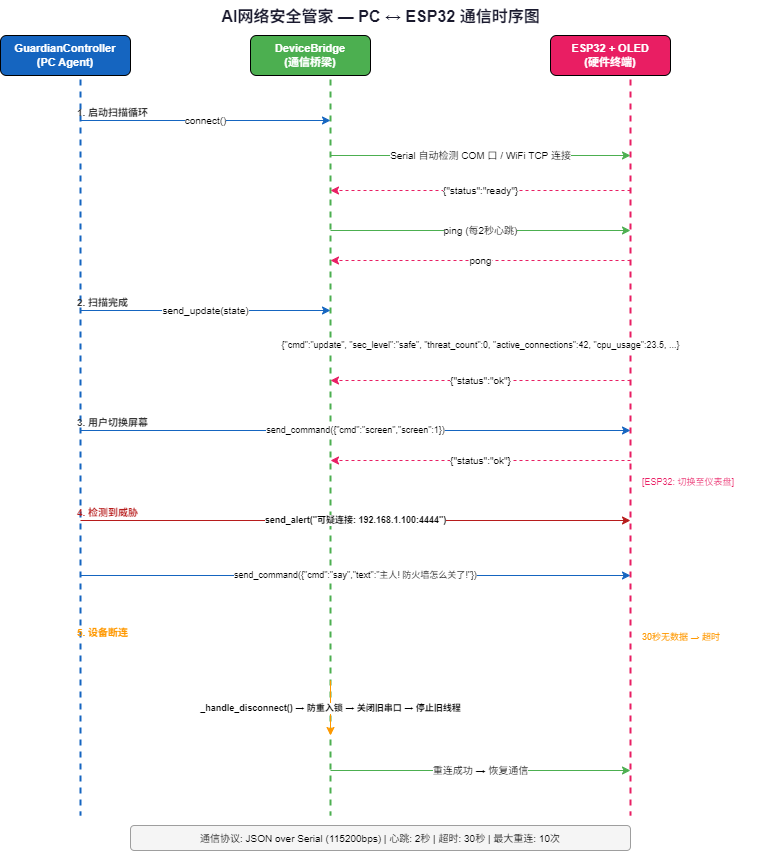

The diagram above was exported from draw.io. Its source (the exported page's mxGraphModel, read from the mxfile embedded in the PNG):
<mxGraphModel dx="1276" dy="606" grid="1" gridSize="10" guides="1" tooltips="1" connect="1" arrows="1" fold="1" page="1" pageScale="1" pageWidth="900" pageHeight="900" math="0" shadow="0">
  <root>
    <mxCell id="0" />
    <mxCell id="1" parent="0" />
    <mxCell id="title" value="AI网络安全管家 — PC ↔ ESP32 通信时序图" style="text;html=1;strokeColor=none;fillColor=none;align=center;fontSize=16;fontStyle=1;fontColor=#1a1a2e;" parent="1" vertex="1">
      <mxGeometry x="180" y="5" width="540" height="30" as="geometry" />
    </mxCell>
    <mxCell id="lifeline_pc" value="" style="endArrow=none;html=1;strokeColor=#1565c0;strokeWidth=2;dashed=1;" parent="1" edge="1">
      <mxGeometry relative="1" as="geometry">
        <mxPoint x="150" y="60" as="sourcePoint" />
        <mxPoint x="150" y="820" as="targetPoint" />
      </mxGeometry>
    </mxCell>
    <mxCell id="lifeline_bridge" value="" style="endArrow=none;html=1;strokeColor=#4caf50;strokeWidth=2;dashed=1;" parent="1" edge="1">
      <mxGeometry relative="1" as="geometry">
        <mxPoint x="400" y="60" as="sourcePoint" />
        <mxPoint x="400" y="820" as="targetPoint" />
      </mxGeometry>
    </mxCell>
    <mxCell id="lifeline_esp" value="" style="endArrow=none;html=1;strokeColor=#e91e63;strokeWidth=2;dashed=1;" parent="1" edge="1">
      <mxGeometry relative="1" as="geometry">
        <mxPoint x="700" y="60" as="sourcePoint" />
        <mxPoint x="700" y="820" as="targetPoint" />
      </mxGeometry>
    </mxCell>
    <mxCell id="header_pc" value="GuardianController&#10;(PC Agent)" style="rounded=1;whiteSpace=wrap;html=1;fillColor=#1565c0;fontColor=#fff;fontSize=11;fontStyle=1;" parent="1" vertex="1">
      <mxGeometry x="70" y="40" width="130" height="40" as="geometry" />
    </mxCell>
    <mxCell id="header_bridge" value="DeviceBridge&#10;(通信桥梁)" style="rounded=1;whiteSpace=wrap;html=1;fillColor=#4caf50;fontColor=#fff;fontSize=11;fontStyle=1;" parent="1" vertex="1">
      <mxGeometry x="320" y="40" width="120" height="40" as="geometry" />
    </mxCell>
    <mxCell id="header_esp" value="ESP32 + OLED&#10;(硬件终端)" style="rounded=1;whiteSpace=wrap;html=1;fillColor=#e91e63;fontColor=#fff;fontSize=11;fontStyle=1;" parent="1" vertex="1">
      <mxGeometry x="620" y="40" width="120" height="40" as="geometry" />
    </mxCell>
    <mxCell id="s1" value="1. 启动扫描循环" style="text;html=1;strokeColor=none;fillColor=none;fontSize=10;fontStyle=1;fontColor=#333;" parent="1" vertex="1">
      <mxGeometry x="145" y="105" width="100" height="18" as="geometry" />
    </mxCell>
    <mxCell id="a1" value="connect()" style="endArrow=classic;html=1;strokeColor=#1565c0;fontSize=10;" parent="1" edge="1">
      <mxGeometry relative="1" as="geometry">
        <mxPoint x="150" y="125" as="sourcePoint" />
        <mxPoint x="400" y="125" as="targetPoint" />
      </mxGeometry>
    </mxCell>
    <mxCell id="a2" value="Serial 自动检测 COM 口 / WiFi TCP 连接" style="endArrow=classic;html=1;strokeColor=#4caf50;fontSize=10;" parent="1" edge="1">
      <mxGeometry relative="1" as="geometry">
        <mxPoint x="400" y="160" as="sourcePoint" />
        <mxPoint x="700" y="160" as="targetPoint" />
      </mxGeometry>
    </mxCell>
    <mxCell id="a2r" value="{&quot;status&quot;:&quot;ready&quot;}" style="endArrow=classic;html=1;strokeColor=#e91e63;fontSize=10;dashed=1;" parent="1" edge="1">
      <mxGeometry relative="1" as="geometry">
        <mxPoint x="700" y="195" as="sourcePoint" />
        <mxPoint x="400" y="195" as="targetPoint" />
      </mxGeometry>
    </mxCell>
    <mxCell id="a3" value="ping (每2秒心跳)" style="endArrow=classic;html=1;strokeColor=#4caf50;fontSize=10;" parent="1" edge="1">
      <mxGeometry relative="1" as="geometry">
        <mxPoint x="400" y="235" as="sourcePoint" />
        <mxPoint x="700" y="235" as="targetPoint" />
      </mxGeometry>
    </mxCell>
    <mxCell id="a3r" value="pong" style="endArrow=classic;html=1;strokeColor=#e91e63;fontSize=10;dashed=1;" parent="1" edge="1">
      <mxGeometry relative="1" as="geometry">
        <mxPoint x="700" y="265" as="sourcePoint" />
        <mxPoint x="400" y="265" as="targetPoint" />
      </mxGeometry>
    </mxCell>
    <mxCell id="s4" value="2. 扫描完成" style="text;html=1;strokeColor=none;fillColor=none;fontSize=10;fontStyle=1;fontColor=#333;" parent="1" vertex="1">
      <mxGeometry x="145" y="295" width="80" height="18" as="geometry" />
    </mxCell>
    <mxCell id="a4" value="send_update(state)" style="endArrow=classic;html=1;strokeColor=#1565c0;fontSize=10;" parent="1" edge="1">
      <mxGeometry relative="1" as="geometry">
        <mxPoint x="150" y="315" as="sourcePoint" />
        <mxPoint x="400" y="315" as="targetPoint" />
      </mxGeometry>
    </mxCell>
    <mxCell id="a5" value="{&quot;cmd&quot;:&quot;update&quot;, &quot;sec_level&quot;:&quot;safe&quot;, &quot;threat_count&quot;:0, &quot;active_connections&quot;:42, &quot;cpu_usage&quot;:23.5, ...}" style="endArrow=classic;html=1;strokeColor=#4caf50;fontSize=9;" parent="1" edge="1">
      <mxGeometry relative="1" as="geometry">
        <mxPoint x="400" y="350" as="sourcePoint" />
        <mxPoint x="700" y="350" as="targetPoint" />
      </mxGeometry>
    </mxCell>
    <mxCell id="a5r" value="{&quot;status&quot;:&quot;ok&quot;}" style="endArrow=classic;html=1;strokeColor=#e91e63;fontSize=10;dashed=1;" parent="1" edge="1">
      <mxGeometry relative="1" as="geometry">
        <mxPoint x="700" y="385" as="sourcePoint" />
        <mxPoint x="400" y="385" as="targetPoint" />
      </mxGeometry>
    </mxCell>
    <mxCell id="s5" value="3. 用户切换屏幕" style="text;html=1;strokeColor=none;fillColor=none;fontSize=10;fontStyle=1;fontColor=#333;" parent="1" vertex="1">
      <mxGeometry x="145" y="415" width="100" height="18" as="geometry" />
    </mxCell>
    <mxCell id="a6" value="send_command({&quot;cmd&quot;:&quot;screen&quot;,&quot;screen&quot;:1})" style="endArrow=classic;html=1;strokeColor=#1565c0;fontSize=9;" parent="1" edge="1">
      <mxGeometry relative="1" as="geometry">
        <mxPoint x="150" y="435" as="sourcePoint" />
        <mxPoint x="700" y="435" as="targetPoint" />
      </mxGeometry>
    </mxCell>
    <mxCell id="a6r" value="{&quot;status&quot;:&quot;ok&quot;}" style="endArrow=classic;html=1;strokeColor=#e91e63;fontSize=10;dashed=1;" parent="1" edge="1">
      <mxGeometry relative="1" as="geometry">
        <mxPoint x="700" y="465" as="sourcePoint" />
        <mxPoint x="400" y="465" as="targetPoint" />
      </mxGeometry>
    </mxCell>
    <mxCell id="s5n" value="[ESP32: 切换至仪表盘]" style="text;html=1;strokeColor=none;fillColor=none;fontSize=9;fontColor=#e91e63;" parent="1" vertex="1">
      <mxGeometry x="710" y="475" width="140" height="15" as="geometry" />
    </mxCell>
    <mxCell id="s6" value="4. 检测到威胁" style="text;html=1;strokeColor=none;fillColor=none;fontSize=10;fontStyle=1;fontColor=#b71c1c;" parent="1" vertex="1">
      <mxGeometry x="145" y="505" width="80" height="18" as="geometry" />
    </mxCell>
    <mxCell id="a7" value="send_alert(&quot;可疑连接: 192.168.1.100:4444&quot;)" style="endArrow=classic;html=1;strokeColor=#b71c1c;fontSize=9;fontStyle=1;" parent="1" edge="1">
      <mxGeometry relative="1" as="geometry">
        <mxPoint x="150" y="525" as="sourcePoint" />
        <mxPoint x="700" y="525" as="targetPoint" />
      </mxGeometry>
    </mxCell>
    <mxCell id="a8" value="send_command({&quot;cmd&quot;:&quot;say&quot;,&quot;text&quot;:&quot;主人! 防火墙怎么关了!&quot;})" style="endArrow=classic;html=1;strokeColor=#1565c0;fontSize=9;" parent="1" edge="1">
      <mxGeometry relative="1" as="geometry">
        <mxPoint x="150" y="580" as="sourcePoint" />
        <mxPoint x="700" y="580" as="targetPoint" />
      </mxGeometry>
    </mxCell>
    <mxCell id="s8" value="5. 设备断连" style="text;html=1;strokeColor=none;fillColor=none;fontSize=10;fontStyle=1;fontColor=#ff9800;" parent="1" vertex="1">
      <mxGeometry x="145" y="625" width="80" height="18" as="geometry" />
    </mxCell>
    <mxCell id="dl1" value="30秒无数据 → 超时" style="text;html=1;strokeColor=none;fillColor=none;fontSize=9;fontColor=#ff9800;" parent="1" vertex="1">
      <mxGeometry x="710" y="630" width="140" height="15" as="geometry" />
    </mxCell>
    <mxCell id="a9" value="_handle_disconnect() → 防重入锁 → 关闭旧串口 → 停止旧线程" style="endArrow=classic;html=1;strokeColor=#ff9800;fontSize=9;fontStyle=1;" parent="1" edge="1">
      <mxGeometry relative="1" as="geometry">
        <mxPoint x="400" y="685" as="sourcePoint" />
        <mxPoint x="400" y="740" as="targetPoint" />
      </mxGeometry>
    </mxCell>
    <mxCell id="a10" value="重连成功 → 恢复通信" style="endArrow=classic;html=1;strokeColor=#4caf50;fontSize=10;" parent="1" edge="1">
      <mxGeometry relative="1" as="geometry">
        <mxPoint x="400" y="775" as="sourcePoint" />
        <mxPoint x="700" y="775" as="targetPoint" />
      </mxGeometry>
    </mxCell>
    <mxCell id="notes" value="通信协议: JSON over Serial (115200bps) | 心跳: 2秒 | 超时: 30秒 | 最大重连: 10次" style="rounded=1;whiteSpace=wrap;html=1;fillColor=#f5f5f5;strokeColor=#9e9e9e;fontSize=10;align=center;" parent="1" vertex="1">
      <mxGeometry x="200" y="830" width="500" height="25" as="geometry" />
    </mxCell>
  </root>
</mxGraphModel>